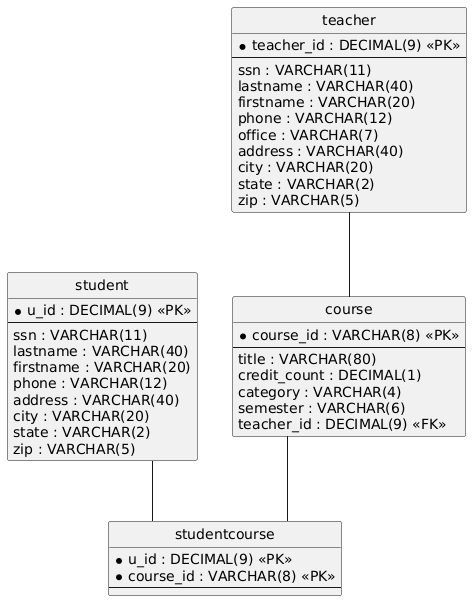

The diagram above was rendered by PlantUML. Its source (embedded in the PNG):
@startuml
hide circle
skinparam linetype ortho

entity "student" as student {
  * u_id : DECIMAL(9) <<PK>>
  --
  ssn : VARCHAR(11)
  lastname : VARCHAR(40)
  firstname : VARCHAR(20)
  phone : VARCHAR(12)
  address : VARCHAR(40)
  city : VARCHAR(20)
  state : VARCHAR(2)
  zip : VARCHAR(5)
}

entity "teacher" as teacher {
  * teacher_id : DECIMAL(9) <<PK>>
  --
  ssn : VARCHAR(11)
  lastname : VARCHAR(40)
  firstname : VARCHAR(20)
  phone : VARCHAR(12)
  office : VARCHAR(7)
  address : VARCHAR(40)
  city : VARCHAR(20)
  state : VARCHAR(2)
  zip : VARCHAR(5)
}

entity "course" as course {
  * course_id : VARCHAR(8) <<PK>>
  --
  title : VARCHAR(80)
  credit_count : DECIMAL(1)
  category : VARCHAR(4)
  semester : VARCHAR(6)
  teacher_id : DECIMAL(9) <<FK>>
}

entity "studentcourse" as studentcourse {
  * u_id : DECIMAL(9) <<PK>>
  * course_id : VARCHAR(8) <<PK>>
  --
}

teacher -- course
student -- studentcourse
course -- studentcourse
@enduml